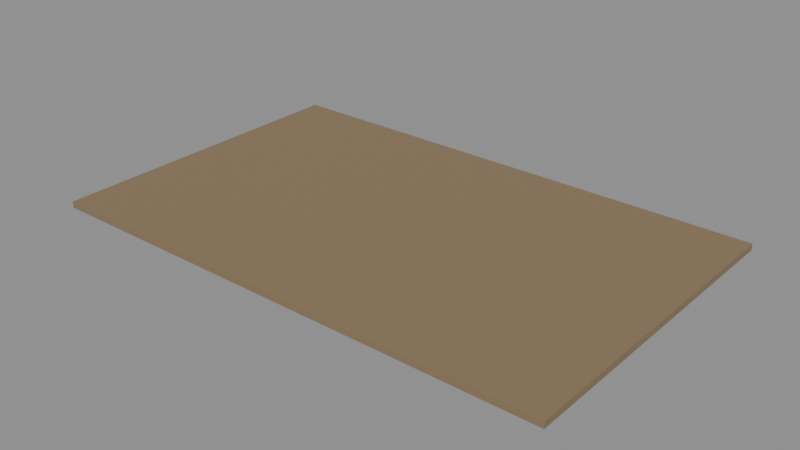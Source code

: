 # Source: e1714_after.blend  (saved by Blender 5.2.44; exported with 4.5.12 LTS)
import bpy
from mathutils import Matrix  # noqa: F401  (used for matrix-valued properties, if any)

bpy.ops.wm.read_factory_settings(use_empty=True)
scene = bpy.context.scene
scene.name = 'Scene'

# ---- materials (node trees are filled in below, after node groups)
mat_cesped = bpy.data.materials.new('Cesped')

# ---- material node trees
mat_cesped.use_nodes = True; mat_cesped.node_tree.nodes.clear()
_N = mat_cesped.node_tree.nodes; _L = mat_cesped.node_tree.links
n0 = _N.new('ShaderNodeBsdfPrincipled'); n0.name = 'Principled BSDF'; n0.location = (-200, 100)
n0.inputs[0].default_value = (0.25, 0.18, 0.1, 1.0)
n0.inputs[2].default_value = 0.9
n0.inputs[3].default_value = 1.45
n0.inputs[10].default_value = 0.005
n1 = _N.new('ShaderNodeOutputMaterial'); n1.name = 'Material Output'; n1.location = (200, 100)
_L.new(n0.outputs[0], n1.inputs[0])
n1.is_active_output = True

# ---- meshes
me_jardin_cesped_cuerpo_mesh = bpy.data.meshes.new('Jardin_Cesped_Cuerpo_mesh')
me_jardin_cesped_cuerpo_mesh.from_pydata([(0.0, 0.0, 0.0), (24.0, 0.0, 0.0), (24.0, 15.0, 0.0), (0.0, 15.0, 0.0), (0.0, 0.0, 0.3), (24.0, 0.0, 0.3), (24.0, 15.0, 0.3), (0.0, 15.0, 0.3)], [], [(0, 1, 2, 3), (4, 5, 6, 7), (0, 1, 5, 4), (1, 2, 6, 5), (2, 3, 7, 6), (3, 0, 4, 7)])
me_jardin_cesped_cuerpo_mesh.materials.append(mat_cesped)
me_jardin_cesped_cuerpo_mesh.update()

# ---- objects
ob_jardin_cesped = bpy.data.objects.new('Jardin_Cesped', None)
ob_jardin_cesped_cuerpo = bpy.data.objects.new('Jardin_Cesped_Cuerpo', me_jardin_cesped_cuerpo_mesh)

# ---- transforms, parenting, visibility, modifiers, constraints
ob_jardin_cesped.location = (0.0, 0.0, -0.15)
ob_jardin_cesped.empty_display_type = 'ARROWS'
ob_jardin_cesped_cuerpo.parent = ob_jardin_cesped
ob_jardin_cesped_cuerpo.location = (0.0, 0.0, 0.0)

# ---- collection membership
scene.collection.objects.link(ob_jardin_cesped)
scene.collection.objects.link(ob_jardin_cesped_cuerpo)

# ---- scene / render settings (as saved in the file)
scene.frame_start = 1; scene.frame_end = 250; scene.frame_set(1)
scene.render.engine = 'BLENDER_EEVEE_NEXT'
scene.render.bake_bias = 0.0
scene.render.bake_samples = 0
scene.render.compositor_device = 'GPU'
scene.eevee.use_volume_custom_range = False
scene.eevee.fast_gi_thickness_near = 0.1
scene.eevee.fast_gi_thickness_far = 0.0
scene.eevee.ray_tracing_options.screen_trace_thickness = 0.1
bpy.context.view_layer.update()

# ---- added for rendering (the .blend has no active camera and no usable light): camera, sun + grey world if the file has none
cam_auto = bpy.data.cameras.new('AutoCamera')
cam_auto.lens = 50.0
cam_auto.sensor_width = 36.0
cam_auto.clip_end = 1000.0
ob_auto_camera = bpy.data.objects.new('AutoCamera', cam_auto)
scene.collection.objects.link(ob_auto_camera)
ob_auto_camera.location = (38.1871, -23.9246, 20.9497)
ob_auto_camera.rotation_euler = (1.09748, -7.21219e-08, 0.694738)
scene.camera = ob_auto_camera
light_auto_sun = bpy.data.lights.new('AutoSun', 'SUN')
light_auto_sun.energy = 3.0
light_auto_sun.angle = 0.0523599
ob_auto_sun = bpy.data.objects.new('AutoSun', light_auto_sun)
scene.collection.objects.link(ob_auto_sun)
ob_auto_sun.rotation_euler = (0.872665, 0.174533, 0.523599)
if scene.world is None:
    world_auto = bpy.data.worlds.new('AutoWorld')
    world_auto.color = (0.3, 0.3, 0.3)
    scene.world = world_auto
bpy.context.view_layer.update()
